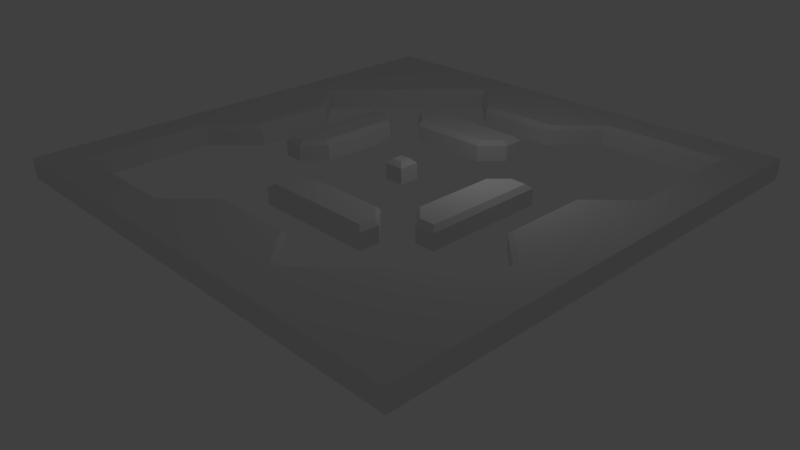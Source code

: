 # Source: obstacles_01_final_before_seam.blend  (saved by Blender 2.70.2; exported with 4.5.12 LTS)
import bpy
from mathutils import Matrix  # noqa: F401  (used for matrix-valued properties, if any)

bpy.ops.wm.read_factory_settings(use_empty=True)
scene = bpy.context.scene
scene.name = 'Scene'

# ---- collections
col_collection_1 = bpy.data.collections.new('Collection 1'); scene.collection.children.link(col_collection_1)

# ---- world
world_world = bpy.data.worlds.new('World'); scene.world = world_world
world_world.color = (0.05088, 0.05088, 0.05088)
world_world.use_sun_shadow = False
world_world.sun_shadow_jitter_overblur = 0.0
world_world.cycles.sampling_method = 'MANUAL'
world_world.cycles.sample_map_resolution = 256

# ---- cameras
cam_camera = bpy.data.cameras.new('Camera')
cam_camera.clip_end = 100.0
cam_camera.lens = 35.0
cam_camera.sensor_width = 32.0
cam_camera.sensor_height = 18.0
cam_camera.ortho_scale = 7.314
cam_camera.dof.focus_distance = 0.0
cam_camera.dof.aperture_fstop = 128.0

# ---- lights
light_lamp = bpy.data.lights.new('Lamp', 'POINT')
light_lamp.transmission_factor = 0.0
light_lamp.cutoff_distance = 30.0
light_lamp.energy = 100.0
light_lamp.shadow_buffer_clip_start = 1.001
light_lamp.shadow_soft_size = 1.0
light_lamp.shadow_maximum_resolution = 0.006
light_lamp.use_absolute_resolution = True
light_lamp.cycles.use_multiple_importance_sampling = False

# ---- meshes
me_grid = bpy.data.meshes.new('Grid')
me_grid.from_pydata([(-12.0, -12.0, 0.0), (-10.0, -12.0, 0.0), (-8.0, -12.0, 0.0), (-6.0, -12.0, 0.0), (-4.0, -12.0, 0.0), (-2.0, -12.0, 0.0), (3.576e-07, -12.0, 0.0), (2.0, -12.0, 0.0), (4.0, -12.0, 0.0), (6.0, -12.0, 0.0), (8.0, -12.0, 0.0), (10.0, -12.0, 0.0), (12.0, -12.0, 0.0), (-12.0, -10.0, 0.0), (-10.0, -10.0, 0.0), (-8.0, -10.0, 0.0), (-6.0, -10.0, 0.0), (12.0, -10.0, 0.0), (-12.0, -8.0, 0.0), (-10.0, -8.0, 0.0), (12.0, -8.0, 0.0), (-12.0, -6.0, 0.0), (-10.0, -6.0, 0.0), (12.0, -6.0, 0.0), (-12.0, -4.0, 0.0), (12.0, -4.0, 0.0), (-12.0, -2.0, 0.0), (12.0, -2.0, 0.0), (-12.0, 3.576e-07, 0.0), (12.0, 3.576e-07, 0.0), (-12.0, 2.0, 0.0), (12.0, 2.0, 0.0), (-12.0, 4.0, 0.0), (12.0, 4.0, 0.0), (-12.0, 6.0, 0.0), (10.0, 6.0, 0.0), (12.0, 6.0, 0.0), (-12.0, 8.0, 0.0), (10.0, 8.0, 0.0), (12.0, 8.0, 0.0), (-12.0, 10.0, 0.0), (6.0, 10.0, 0.0), (8.0, 10.0, 0.0), (10.0, 10.0, 0.0), (12.0, 10.0, 0.0), (-12.0, 12.0, 0.0), (-10.0, 12.0, 0.0), (-8.0, 12.0, 0.0), (-6.0, 12.0, 0.0), (-4.0, 12.0, 0.0), (-2.0, 12.0, 0.0), (3.576e-07, 12.0, 0.0), (2.0, 12.0, 0.0), (4.0, 12.0, 0.0), (6.0, 12.0, 0.0), (8.0, 12.0, 0.0), (10.0, 12.0, 0.0), (12.0, 12.0, 0.0), (4.0, -10.0, 0.0), (-4.0, -10.0, 0.0), (-2.0, -8.0, 0.0), (0.0, -8.0, 0.0), (2.0, -8.0, 0.0), (6.0, -8.0, 0.0), (8.0, -6.0, 0.0), (4.0, -6.0, 0.0), (2.0, -6.0, 0.0), (0.0, -6.0, 0.0), (-2.0, -6.0, 0.0), (-10.0, -4.0, 0.0), (0.0, -4.0, 0.0), (2.0, -4.0, 0.0), (6.0, -4.0, 0.0), (10.0, -4.0, 0.0), (8.0, -2.0, 0.0), (6.0, -2.0, 0.0), (4.0, -2.0, 0.0), (-6.0, -2.0, 0.0), (-8.0, -2.0, 0.0), (-8.0, 0.0, 0.0), (-6.0, 0.0, 0.0), (-4.0, 0.0, 0.0), (4.0, 0.0, 0.0), (6.0, 0.0, 0.0), (8.0, 0.0, 0.0), (8.0, 2.0, 0.0), (6.0, 2.0, 0.0), (-4.0, 2.0, 0.0), (-6.0, 2.0, 0.0), (-8.0, 2.0, 0.0), (-10.0, 4.0, 0.0), (-6.0, 4.0, 0.0), (-2.0, 4.0, 0.0), (0.0, 4.0, 0.0), (10.0, 4.0, 0.0), (2.0, 6.0, 0.0), (0.0, 6.0, 0.0), (-2.0, 6.0, 0.0), (-4.0, 6.0, 0.0), (-8.0, 6.0, 0.0), (-6.0, 8.0, 0.0), (-2.0, 8.0, 0.0), (0.0, 8.0, 0.0), (2.0, 8.0, 0.0), (4.0, 10.0, 0.0), (-4.0, 10.0, 0.0), (-3.0, 4.0, 0.0), (-3.0, 6.0, 0.0), (-4.0, 5.0, 0.0), (3.0, -6.0, 0.0), (-1.0, -6.0, 0.0), (-2.0, -5.0, 0.0), (-1.0, -4.0, 0.0), (4.0, -5.0, 0.0), (3.0, -4.0, 0.0), (5.0, -4.0, 0.0), (6.0, -3.0, 0.0), (4.0, -3.0, 0.0), (-5.0, -2.0, 0.0), (-6.0, -1.0, 0.0), (-4.0, -1.0, 0.0), (6.0, 1.0, 0.0), (5.0, 2.0, 0.0), (4.0, 1.0, 0.0), (-6.0, 3.0, 0.0), (-4.0, 3.0, 0.0), (-5.0, 4.0, 0.0), (1.0, 4.0, 0.0), (2.0, 5.0, 0.0), (1.0, 6.0, 0.0), (0.5, 0.0, 0.0), (-0.5, 0.0, 0.0), (0.0, 0.5, 0.0), (0.5, 0.5, 0.0), (-0.5, 0.5, 0.0), (0.0, -0.5, 0.0), (0.5, -0.5, 0.0), (-0.5, -0.5, 0.0), (-12.0, -12.0, 1.0), (-10.0, -12.0, 1.0), (-8.0, -12.0, 1.0), (-6.0, -12.0, 1.0), (-4.0, -12.0, 1.0), (-2.0, -12.0, 1.0), (3.576e-07, -12.0, 1.0), (2.0, -12.0, 1.0), (4.0, -12.0, 1.0), (6.0, -12.0, 1.0), (8.0, -12.0, 1.0), (10.0, -12.0, 1.0), (12.0, -12.0, 1.0), (-12.0, -10.0, 1.0), (12.0, -10.0, 1.0), (-12.0, -8.0, 1.0), (12.0, -8.0, 1.0), (-12.0, -6.0, 1.0), (12.0, -6.0, 1.0), (-12.0, -4.0, 1.0), (12.0, -4.0, 1.0), (-12.0, -2.0, 1.0), (12.0, -2.0, 1.0), (-12.0, 3.576e-07, 1.0), (12.0, 3.576e-07, 1.0), (-12.0, 2.0, 1.0), (12.0, 2.0, 1.0), (-12.0, 4.0, 1.0), (12.0, 4.0, 1.0), (-12.0, 6.0, 1.0), (12.0, 6.0, 1.0), (-12.0, 8.0, 1.0), (12.0, 8.0, 1.0), (-12.0, 10.0, 1.0), (12.0, 10.0, 1.0), (-12.0, 12.0, 1.0), (-10.0, 12.0, 1.0), (-8.0, 12.0, 1.0), (-6.0, 12.0, 1.0), (-4.0, 12.0, 1.0), (-2.0, 12.0, 1.0), (3.576e-07, 12.0, 1.0), (2.0, 12.0, 1.0), (4.0, 12.0, 1.0), (6.0, 12.0, 1.0), (8.0, 12.0, 1.0), (10.0, 12.0, 1.0), (12.0, 12.0, 1.0), (10.0, -10.0, 1.0), (8.0, -10.0, 1.0), (6.0, -10.0, 1.0), (2.0, -10.0, 1.0), (0.0, -10.0, 1.0), (-2.0, -10.0, 1.0), (8.0, -8.0, 1.0), (10.0, -8.0, 1.0), (10.0, -6.0, 1.0), (10.0, -2.0, 1.0), (-10.0, -2.0, 1.0), (-10.0, 0.0, 1.0), (0.0, 0.0, 1.0), (10.0, 0.0, 1.0), (10.0, 2.0, 1.0), (-10.0, 2.0, 1.0), (-10.0, 6.0, 1.0), (-10.0, 8.0, 1.0), (-8.0, 8.0, 1.0), (2.0, 10.0, 1.0), (0.0, 10.0, 1.0), (-2.0, 10.0, 1.0), (-6.0, 10.0, 1.0), (-8.0, 10.0, 1.0), (-10.0, 10.0, 1.0), (-2.0, 5.0, 1.0), (-3.0, 5.0, 1.0), (0.0, -5.0, 1.0), (2.0, -5.0, 1.0), (5.0, -2.0, 1.0), (-5.0, 0.0, 1.0), (5.0, 0.0, 1.0), (-5.0, 2.0, 1.0), (0.0, 5.0, 1.0), (-1.0, -5.0, 1.0), (3.0, -5.0, 1.0), (5.0, -3.0, 1.0), (-5.0, -1.0, 1.0), (5.0, 1.0, 1.0), (-5.0, 3.0, 1.0), (1.0, 5.0, 1.0), (-7.0, 7.0, 0.0), (7.0, -7.0, 0.0), (-10.0, -10.22, 1.0), (-10.0, -10.0, 0.7816), (-10.22, -10.0, 1.0), (-10.15, -10.15, 1.0), (-8.0, -10.0, 0.7816), (-8.0, -10.22, 1.0), (-6.0, -10.0, 0.7816), (-6.0, -10.22, 1.0), (-10.22, -8.0, 1.0), (-10.0, -8.0, 0.7816), (-10.22, -6.0, 1.0), (-10.0, -6.0, 0.7816), (10.22, 6.0, 1.0), (10.0, 6.0, 0.7816), (10.0, 8.0, 0.7816), (10.22, 8.0, 1.0), (6.0, 10.0, 0.7816), (6.0, 10.22, 1.0), (8.0, 10.22, 1.0), (8.0, 10.0, 0.7816), (10.0, 10.0, 0.7816), (10.22, 10.0, 1.0), (10.15, 10.15, 1.0), (10.0, 10.22, 1.0), (4.309, -10.0, 1.0), (4.0, -10.0, 0.7816), (3.751, -10.0, 1.0), (4.0, -10.22, 1.0), (-3.751, -10.0, 1.0), (-4.0, -10.0, 0.7816), (-4.0, -10.22, 1.0), (-2.0, -8.249, 1.0), (-2.0, -8.0, 0.7816), (0.0, -8.0, 0.7816), (0.0, -8.249, 1.0), (2.0, -8.249, 1.0), (2.0, -8.0, 0.7816), (6.0, -8.0, 0.7816), (6.0, -8.309, 1.0), (6.309, -8.0, 1.0), (8.0, -6.0, 0.7816), (8.0, -6.309, 1.0), (8.309, -6.0, 1.0), (3.751, -5.782, 1.0), (4.0, -6.0, 0.7816), (2.0, -6.0, 0.7816), (2.0, -5.782, 1.0), (0.0, -5.782, 1.0), (0.0, -6.0, 0.7816), (-2.0, -6.0, 0.7816), (-1.751, -5.782, 1.0), (-10.0, -4.0, 0.7816), (-10.0, -3.751, 1.0), (-10.22, -4.0, 1.0), (0.0, -4.0, 0.7816), (0.0, -4.249, 1.0), (2.0, -4.249, 1.0), (2.0, -4.0, 0.7816), (6.0, -4.0, 0.7816), (5.782, -3.751, 1.0), (10.0, -3.751, 1.0), (10.0, -4.0, 0.7816), (10.0, -4.309, 1.0), (10.22, -4.0, 1.0), (8.0, -2.0, 0.7816), (8.249, -2.0, 1.0), (5.782, -2.0, 1.0), (6.0, -2.0, 0.7816), (4.0, -2.0, 0.7816), (4.249, -2.0, 1.0), (-6.0, -2.0, 0.7816), (-5.782, -1.751, 1.0), (-8.0, -2.0, 0.7816), (-8.249, -2.0, 1.0), (-8.249, 0.0, 1.0), (-8.0, 0.0, 0.7816), (-6.0, 0.0, 0.7816), (-5.782, 0.0, 1.0), (-4.249, 0.0, 1.0), (-4.0, 0.0, 0.7816), (4.249, 0.0, 1.0), (4.0, 0.0, 0.7816), (6.0, 0.0, 0.7816), (5.782, 0.0, 1.0), (8.249, 0.0, 1.0), (8.0, 0.0, 0.7816), (8.0, 2.0, 0.7816), (8.249, 2.0, 1.0), (5.782, 1.751, 1.0), (6.0, 2.0, 0.7816), (-4.0, 2.0, 0.7816), (-4.249, 2.0, 1.0), (-5.782, 2.0, 1.0), (-6.0, 2.0, 0.7816), (-8.0, 2.0, 0.7816), (-8.249, 2.0, 1.0), (-10.0, 3.751, 1.0), (-10.0, 4.0, 0.7816), (-10.0, 4.309, 1.0), (-10.22, 4.0, 1.0), (-5.782, 3.751, 1.0), (-6.0, 4.0, 0.7816), (-2.0, 4.249, 1.0), (-2.0, 4.0, 0.7816), (0.0, 4.0, 0.7816), (0.0, 4.249, 1.0), (10.0, 4.0, 0.7816), (10.0, 3.751, 1.0), (10.22, 4.0, 1.0), (2.0, 6.0, 0.7816), (1.751, 5.782, 1.0), (0.0, 5.782, 1.0), (0.0, 6.0, 0.7816), (-2.0, 5.782, 1.0), (-2.0, 6.0, 0.7816), (-3.751, 5.782, 1.0), (-4.0, 6.0, 0.7816), (-8.309, 6.0, 1.0), (-8.0, 6.0, 0.7816), (-8.0, 6.309, 1.0), (-6.309, 8.0, 1.0), (-6.0, 8.0, 0.7816), (-6.0, 8.309, 1.0), (-2.0, 8.0, 0.7816), (-2.0, 8.249, 1.0), (0.0, 8.249, 1.0), (0.0, 8.0, 0.7816), (2.0, 8.249, 1.0), (2.0, 8.0, 0.7816), (3.751, 10.0, 1.0), (4.0, 10.0, 0.7816), (4.0, 10.22, 1.0), (-4.0, 10.0, 0.7816), (-3.751, 10.0, 1.0), (-4.0, 10.22, 1.0), (-4.309, 10.0, 1.0), (-3.0, 4.0, 0.7816), (-3.0, 4.249, 1.0), (-3.0, 5.782, 1.0), (-3.0, 6.0, 0.7816), (-3.751, 5.0, 1.0), (-4.0, 5.0, 0.7816), (3.0, -6.0, 0.7816), (3.0, -5.782, 1.0), (-1.0, -5.782, 1.0), (-1.0, -6.0, 0.7816), (-2.0, -5.0, 0.7816), (-1.751, -5.0, 1.0), (-1.0, -4.249, 1.0), (-1.0, -4.0, 0.7816), (3.751, -5.0, 1.0), (4.0, -5.0, 0.7816), (3.0, -4.0, 0.7816), (3.0, -4.249, 1.0), (5.0, -4.0, 0.7816), (5.0, -3.751, 1.0), (6.0, -3.0, 0.7816), (5.782, -3.0, 1.0), (4.249, -3.0, 1.0), (4.0, -3.0, 0.7816), (-5.0, -1.751, 1.0), (-5.0, -2.0, 0.7816), (-6.0, -1.0, 0.7816), (-5.782, -1.0, 1.0), (-4.0, -1.0, 0.7816), (-4.249, -1.0, 1.0), (5.782, 1.0, 1.0), (6.0, 1.0, 0.7816), (5.0, 1.751, 1.0), (5.0, 2.0, 0.7816), (4.0, 1.0, 0.7816), (4.249, 1.0, 1.0), (-6.0, 3.0, 0.7816), (-5.782, 3.0, 1.0), (-4.249, 3.0, 1.0), (-4.0, 3.0, 0.7816), (-5.0, 4.0, 0.7816), (-5.0, 3.751, 1.0), (1.0, 4.249, 1.0), (1.0, 4.0, 0.7816), (2.0, 5.0, 0.7816), (1.751, 5.0, 1.0), (1.0, 6.0, 0.7816), (1.0, 5.782, 1.0), (0.2816, 0.0, 1.0), (0.5, 0.0, 0.7816), (-0.5, 0.0, 0.7816), (-0.2816, 0.0, 1.0), (0.0, 0.5, 0.7816), (0.0, 0.2816, 1.0), (0.5, 0.5, 0.7816), (0.2816, 0.2816, 1.0), (-0.5, 0.5, 0.7816), (-0.2816, 0.2816, 1.0), (0.0, -0.2816, 1.0), (0.0, -0.5, 0.7816), (0.5, -0.5, 0.7816), (0.2816, -0.2816, 1.0), (-0.2816, -0.2816, 1.0), (-0.5, -0.5, 0.7816), (-7.0, 7.0, 0.7816), (-7.154, 7.154, 1.0), (7.154, -7.154, 1.0), (7.0, -7.0, 0.7816)], [], [(49, 48, 176, 177), (189, 255, 264), (384, 222, 387), (131, 137, 428, 415), (196, 302, 303, 197), (384, 288, 386, 222), (222, 386, 295, 215), (324, 201, 197, 303), (139, 140, 234, 229), (313, 199, 200, 316), (12, 17, 152, 150), (21, 18, 153, 155), (129, 96, 341, 411), (29, 31, 164, 162), (28, 26, 159, 161), (101, 102, 355, 352), (208, 351, 364), (392, 223, 216, 306), (39, 44, 172, 170), (56, 55, 183, 184), (47, 46, 174, 175), (223, 389, 394), (225, 403, 406), (271, 194, 291), (372, 272, 379, 221), (400, 224, 397), (106, 92, 332, 365), (0, 1, 139, 138), (3, 4, 142, 141), (133, 132, 417, 419), (116, 75, 296, 385), (8, 9, 147, 146), (2, 3, 141, 140), (11, 12, 150, 149), (5, 6, 144, 143), (10, 11, 149, 148), (309, 217, 224, 400), (89, 90, 326, 323), (26, 24, 157, 159), (212, 211, 342, 367), (353, 354, 206, 207), (33, 36, 168, 166), (32, 30, 163, 165), (201, 324, 325), (276, 275, 214, 285, 284, 213), (115, 72, 287, 383), (334, 407, 226, 219), (54, 53, 181, 182), (45, 40, 171, 173), (57, 56, 184, 185), (221, 379, 382), (188, 187, 192, 268, 267), (423, 426, 413, 198), (151, 231, 237, 153), (157, 282, 281, 196, 159), (223, 394, 307, 216), (137, 135, 424, 428), (316, 200, 336), (366, 331, 211, 212), (17, 20, 154, 152), (218, 320, 403, 225), (30, 28, 161, 163), (219, 226, 412, 340), (354, 356, 205, 206), (40, 37, 169, 171), (37, 34, 167, 169), (165, 328, 327, 202, 167), (387, 222, 215, 298), (52, 51, 179, 180), (246, 247, 183, 182), (44, 57, 185, 172), (128, 95, 338, 409), (55, 54, 182, 183), (226, 407, 410), (253, 188, 267), (15, 14, 230, 233), (151, 138, 232, 231), (16, 15, 233, 235), (138, 139, 229, 232), (19, 22, 240, 238), (38, 35, 242, 243), (43, 38, 243, 249), (360, 246, 182, 181), (42, 43, 249, 248), (184, 252, 251, 185), (60, 59, 258, 261), (61, 60, 261, 262), (146, 147, 188, 253, 256), (145, 146, 256, 255, 189), (268, 192, 431), (186, 193, 192), (192, 270, 431), (73, 64, 269, 290), (71, 70, 283, 286), (113, 114, 381, 380), (192, 193, 194, 271, 270), (74, 73, 290, 293), (312, 217, 309, 298, 215, 295), (78, 79, 304, 301), (120, 81, 308, 393), (134, 131, 415, 421), (85, 84, 314, 315), (86, 122, 398, 318), (90, 99, 347, 326), (94, 85, 315, 335), (96, 97, 343, 341), (93, 127, 408, 333), (107, 98, 345, 368), (204, 348, 430), (104, 359, 357, 103), (353, 207, 362), (227, 100, 350, 429), (203, 204, 210), (69, 78, 301, 280), (349, 204, 430), (163, 201, 325, 328, 165), (105, 101, 352, 361), (100, 105, 361, 350), (205, 358, 360, 181, 180), (98, 108, 370, 345), (108, 106, 365, 370), (331, 334, 219, 340, 342, 211), (112, 111, 375, 378), (111, 68, 278, 375), (110, 67, 277, 374), (114, 71, 286, 381), (67, 66, 274, 277), (65, 113, 380, 273), (82, 76, 297, 310), (194, 156, 158, 292, 291), (320, 218, 321, 306, 216, 307), (119, 77, 299, 391), (122, 123, 399, 398), (217, 312, 395, 224), (83, 121, 396, 311), (118, 120, 393, 390), (91, 124, 401, 330), (124, 88, 322, 401), (321, 218, 225, 402), (97, 107, 368, 343), (200, 164, 166, 337, 336), (127, 128, 409, 408), (130, 133, 419, 414), (117, 115, 383, 388), (275, 372, 221, 214), (75, 83, 311, 296), (136, 130, 414, 425), (62, 61, 262, 265), (427, 423, 198, 416), (88, 80, 305, 322), (84, 74, 293, 314), (416, 198, 418, 422), (79, 89, 323, 304), (81, 87, 319, 308), (46, 45, 173, 174), (224, 395, 317, 397), (376, 220, 377), (369, 212, 367, 344), (220, 213, 284, 377), (31, 33, 166, 164), (25, 27, 160, 158), (22, 69, 280, 240), (24, 21, 155, 157), (76, 117, 388, 297), (13, 0, 138, 151), (214, 221, 382, 285), (141, 142, 259, 236), (135, 136, 425, 424), (132, 134, 421, 417), (289, 292, 158, 160, 195), (64, 228, 432, 269), (125, 126, 405, 404), (51, 50, 178, 179), (87, 125, 404, 319), (48, 47, 175, 176), (251, 250, 172, 185), (92, 93, 333, 332), (99, 227, 429, 347), (36, 39, 170, 168), (102, 103, 357, 355), (27, 29, 162, 160), (402, 225, 406, 329), (20, 23, 156, 154), (252, 249, 251), (9, 10, 148, 147), (6, 7, 145, 144), (18, 13, 151, 153), (1, 2, 140, 139), (7, 8, 146, 145), (4, 5, 143, 142), (80, 119, 391, 305), (279, 373, 220, 376), (121, 86, 318, 396), (373, 276, 213, 220), (142, 143, 191, 257, 259), (53, 52, 180, 181), (50, 49, 177, 178), (72, 116, 385, 287), (104, 41, 245, 359), (68, 110, 374, 278), (35, 94, 335, 242), (34, 32, 165, 167), (23, 25, 158, 156), (226, 410, 339, 412), (77, 118, 390, 299), (300, 389, 223, 392), (66, 109, 371, 274), (123, 82, 310, 399), (198, 413, 420, 418), (70, 112, 378, 283), (189, 264, 263, 190), (155, 239, 282, 157), (153, 237, 239, 155), (59, 16, 235, 258), (191, 190, 263, 260), (143, 144, 190, 191), (144, 145, 189, 190), (63, 58, 254, 266), (257, 191, 260), (147, 148, 187, 188), (148, 149, 186, 187), (150, 152, 186), (186, 152, 154, 193), (193, 154, 156, 194), (241, 168, 170, 244), (289, 195, 294), (196, 281, 302), (199, 313, 294, 195), (159, 196, 197, 161), (195, 160, 162, 199), (161, 197, 201, 163), (199, 162, 164, 200), (126, 91, 330, 405), (95, 129, 411, 338), (202, 327, 346), (244, 170, 172, 250), (167, 202, 203, 169), (169, 203, 210, 171), (171, 210, 173), (210, 209, 175, 174), (209, 208, 176, 175), (366, 212, 369), (208, 364, 363, 177, 176), (207, 206, 179, 178), (206, 205, 180, 179), (363, 362, 207, 178, 177), (41, 42, 248, 245), (247, 252, 184, 183), (337, 166, 168, 241), (205, 356, 358), (58, 62, 265, 254), (140, 141, 236, 234), (202, 346, 348, 204, 203), (210, 174, 173), (204, 349, 351, 208, 209), (204, 209, 210), (109, 65, 273, 371), (149, 150, 186), (228, 63, 266, 432), (187, 186, 192), (230, 231, 232), (249, 250, 251), (253, 254, 255, 256), (257, 258, 259), (266, 267, 268), (269, 270, 271), (280, 281, 282), (289, 290, 291, 292), (325, 326, 327, 328), (335, 336, 337), (346, 347, 348), (349, 350, 351), (358, 359, 360), (361, 362, 363, 364), (233, 230, 229, 234), (235, 233, 234, 236), (230, 238, 237, 231), (238, 240, 239, 237), (241, 244, 243, 242), (247, 246, 245, 248), (244, 250, 249, 243), (252, 247, 248, 249), (260, 263, 262, 261), (371, 273, 272, 372), (373, 279, 278, 374), (375, 278, 279, 376), (377, 284, 283, 378), (379, 272, 273, 380), (383, 287, 288, 384), (385, 296, 295, 386), (389, 300, 299, 390), (303, 302, 301, 304), (391, 299, 300, 392), (315, 314, 313, 316), (395, 312, 311, 396), (399, 310, 309, 400), (401, 322, 321, 402), (403, 320, 319, 404), (405, 330, 329, 406), (365, 332, 331, 366), (409, 338, 339, 410), (411, 341, 340, 412), (341, 343, 342, 340), (367, 342, 343, 368), (352, 355, 354, 353), (356, 354, 355, 357), (280, 301, 302, 281), (325, 324, 323, 326), (429, 350, 349, 430), (326, 347, 346, 327), (361, 352, 353, 362), (350, 361, 364, 351), (357, 359, 358, 356), (368, 345, 344, 367), (369, 344, 345, 370), (366, 369, 370, 365), (372, 275, 274, 371), (374, 277, 276, 373), (381, 286, 285, 382), (386, 288, 287, 385), (387, 298, 297, 388), (392, 306, 305, 391), (393, 308, 307, 394), (396, 318, 317, 395), (397, 317, 318, 398), (402, 329, 330, 401), (407, 334, 333, 408), (412, 339, 338, 411), (404, 405, 406, 403), (408, 409, 410, 407), (400, 397, 398, 399), (388, 383, 384, 387), (382, 379, 380, 381), (376, 377, 378, 375), (257, 260, 261, 258), (253, 267, 266, 254), (289, 294, 293, 290), (431, 270, 269, 432), (264, 255, 254, 265), (271, 291, 290, 269), (316, 336, 335, 315), (263, 264, 265, 262), (277, 274, 275, 276), (284, 285, 286, 283), (390, 393, 394, 389), (425, 414, 413, 426), (334, 331, 332, 333), (427, 416, 415, 428), (320, 307, 308, 319), (322, 305, 306, 321), (304, 323, 324, 303), (420, 413, 414, 419), (421, 415, 416, 422), (417, 421, 422, 418), (419, 417, 418, 420), (310, 297, 298, 309), (312, 295, 296, 311), (314, 293, 294, 313), (423, 427, 428, 424), (426, 423, 424, 425), (258, 235, 236, 259), (240, 280, 282, 239), (337, 241, 242, 335), (246, 360, 359, 245), (430, 348, 347, 429), (432, 266, 268, 431), (14, 19, 238, 230), (229, 230, 232)])
_k = set([(0, 138), (12, 150), (14, 15), (14, 19), (15, 16), (16, 59), (19, 22), (22, 69), (35, 38), (35, 94), (38, 43), (41, 42), (41, 104), (42, 43), (45, 173), (57, 185), (58, 62), (58, 63), (59, 60), (60, 61), (61, 62), (63, 228), (64, 73), (64, 228), (65, 109), (65, 113), (66, 67), (66, 109), (67, 110), (68, 110), (68, 111), (69, 78), (70, 71), (70, 112), (71, 114), (72, 115), (72, 116), (73, 74), (74, 84), (75, 83), (75, 116), (76, 82), (76, 117), (77, 118), (77, 119), (78, 79), (79, 89), (80, 88), (80, 119), (81, 87), (81, 120), (82, 123), (83, 121), (84, 85), (85, 94), (86, 121), (86, 122), (87, 125), (88, 124), (89, 90), (90, 99), (91, 124), (91, 126), (92, 93), (92, 106), (93, 127), (95, 128), (95, 129), (96, 97), (96, 129), (97, 107), (98, 107), (98, 108), (99, 227), (100, 105), (100, 227), (101, 102), (101, 105), (102, 103), (103, 104), (106, 108), (111, 112), (113, 114), (115, 117), (118, 120), (122, 123), (125, 126), (127, 128), (130, 133), (130, 136), (131, 134), (131, 137), (132, 133), (132, 134), (135, 136), (135, 137), (138, 139), (138, 151), (139, 140), (140, 141), (141, 142), (142, 143), (143, 144), (144, 145), (145, 146), (146, 147), (147, 148), (148, 149), (149, 150), (150, 152), (151, 153), (152, 154), (153, 155), (154, 156), (155, 157), (156, 158), (157, 159), (158, 160), (159, 161), (160, 162), (161, 163), (162, 164), (163, 165), (164, 166), (165, 167), (166, 168), (167, 169), (168, 170), (169, 171), (170, 172), (171, 173), (172, 185), (173, 174), (174, 175), (175, 176), (176, 177), (177, 178), (178, 179), (179, 180), (180, 181), (181, 182), (182, 183), (183, 184), (184, 185), (229, 234), (230, 233), (230, 238), (231, 237), (233, 235), (234, 236), (235, 258), (236, 259), (237, 239), (238, 240), (239, 282), (240, 280), (241, 244), (241, 337), (242, 243), (242, 335), (243, 249), (244, 250), (245, 248), (245, 359), (246, 247), (246, 360), (247, 252), (248, 249), (253, 267), (254, 265), (254, 266), (255, 264), (257, 260), (258, 261), (260, 263), (261, 262), (262, 265), (263, 264), (266, 432), (268, 431), (269, 290), (269, 432), (270, 431), (271, 291), (272, 372), (272, 379), (273, 371), (273, 380), (274, 277), (274, 371), (275, 276), (275, 372), (276, 373), (277, 374), (278, 374), (278, 375), (279, 373), (279, 376), (280, 301), (281, 302), (283, 286), (283, 378), (284, 285), (284, 377), (285, 382), (286, 381), (287, 383), (287, 385), (288, 384), (288, 386), (289, 294), (290, 293), (293, 314), (294, 313), (295, 312), (295, 386), (296, 311), (296, 385), (297, 310), (297, 388), (298, 309), (298, 387), (299, 390), (299, 391), (300, 389), (300, 392), (301, 304), (302, 303), (303, 324), (304, 323), (305, 322), (305, 391), (306, 321), (306, 392), (307, 320), (307, 394), (308, 319), (308, 393), (309, 400), (310, 399), (311, 396), (312, 395), (313, 316), (314, 315), (315, 335), (316, 336), (317, 395), (317, 397), (318, 396), (318, 398), (319, 404), (320, 403), (321, 402), (322, 401), (323, 326), (324, 325), (326, 347), (327, 346), (329, 402), (329, 406), (330, 401), (330, 405), (331, 334), (331, 366), (332, 333), (332, 365), (333, 408), (334, 407), (338, 409), (338, 411), (339, 410), (339, 412), (340, 342), (340, 412), (341, 343), (341, 411), (342, 367), (343, 368), (344, 367), (344, 369), (345, 368), (345, 370), (347, 429), (348, 430), (349, 430), (350, 361), (350, 429), (351, 364), (352, 355), (352, 361), (353, 354), (353, 362), (354, 356), (355, 357), (356, 358), (357, 359), (365, 370), (366, 369), (375, 378), (376, 377), (379, 382), (380, 381), (383, 388), (384, 387), (389, 394), (390, 393), (397, 400), (398, 399), (403, 406), (404, 405), (407, 410), (408, 409), (413, 420), (413, 426), (414, 419), (414, 425), (415, 421), (415, 428), (416, 422), (416, 427), (417, 419), (417, 421), (418, 420), (418, 422), (423, 426), (423, 427), (424, 425), (424, 428)])
me_grid.attributes.new('sharp_edge', 'BOOLEAN', 'EDGE').data.foreach_set('value', [ (min(e.vertices), max(e.vertices)) in _k for e in me_grid.edges])
_uv = me_grid.uv_layers.new(name='UVMap')
_uv.uv.foreach_set('vector', [0.509, 0.5576, 0.5524, 0.601, 0.5307, 0.6227, 0.4873, 0.5793, 0.09237, 0.3071, 0.09237, 0.2534, 0.1461, 0.3071, 0.06033, 0.8644, 0.08339, 0.8644, 0.08339, 0.8875, 0.2827, 0.5468, 0.2936, 0.5576, 0.2766, 0.5746, 0.2657, 0.5637, 0.1141, 0.5966, 0.1678, 0.5966, 0.1678, 0.658, 0.1141, 0.658, 0.06033, 0.8644, 0.06033, 0.8404, 0.08339, 0.8404, 0.08339, 0.8644, 0.08339, 0.8644, 0.08339, 0.8404, 0.1141, 0.8404, 0.1141, 0.8644, 0.1678, 0.7193, 0.1141, 0.7193, 0.1141, 0.658, 0.1678, 0.658, 0.7445, 0.6609, 0.8059, 0.6609, 0.8059, 0.7155, 0.7445, 0.7155, 0.4515, 0.4125, 0.5052, 0.4125, 0.5052, 0.4739, 0.4515, 0.4739, 0.4125, 0.0003274, 0.4125, 0.06169, 0.3819, 0.06169, 0.3819, 0.0003276, 0.8362, 0.2674, 0.7748, 0.2674, 0.7748, 0.2367, 0.8362, 0.2368, 0.8434, 0.9997, 0.8127, 0.9997, 0.8127, 0.9757, 0.8434, 0.9757, 0.5973, 0.4125, 0.5973, 0.4739, 0.5666, 0.4739, 0.5666, 0.4125, 0.02202, 0.658, 0.02203, 0.5966, 0.05271, 0.5966, 0.05271, 0.658, 0.5979, 0.4739, 0.5979, 0.4125, 0.6219, 0.4125, 0.6219, 0.4739, 0.4873, 0.6661, 0.4506, 0.7027, 0.4506, 0.6294, 0.7135, 0.1066, 0.7135, 0.08266, 0.7441, 0.08266, 0.7441, 0.1066, 0.5834, 0.1483, 0.6174, 0.1994, 0.5919, 0.2164, 0.5578, 0.1654, 0.5973, 0.8764, 0.5359, 0.8763, 0.5359, 0.8457, 0.5973, 0.8457, 0.5958, 0.6444, 0.6391, 0.6878, 0.6174, 0.7095, 0.5741, 0.6661, 0.7135, 0.08266, 0.6904, 0.08266, 0.7135, 0.05961, 0.8362, 0.08266, 0.8362, 0.05961, 0.8592, 0.08266, 0.2686, 0.1844, 0.3205, 0.1844, 0.3205, 0.2363, 0.8434, 0.791, 0.8664, 0.791, 0.8664, 0.8149, 0.8434, 0.8149, 0.2061, 0.8875, 0.2061, 0.8644, 0.2292, 0.8644, 0.7207, 0.877, 0.7513, 0.877, 0.7513, 0.9009, 0.7207, 0.9009, 0.6832, 0.6302, 0.7445, 0.6302, 0.7445, 0.6609, 0.6832, 0.6609, 0.8673, 0.6302, 0.9286, 0.6302, 0.9286, 0.6609, 0.8673, 0.6609, 0.2068, 0.5576, 0.2176, 0.5468, 0.2346, 0.5637, 0.2237, 0.5746, 0.08339, 0.803, 0.1141, 0.803, 0.1141, 0.827, 0.08339, 0.827, 0.0003274, 0.2458, 0.000328, 0.1844, 0.03101, 0.1844, 0.03101, 0.2458, 0.8059, 0.6302, 0.8673, 0.6302, 0.8673, 0.6609, 0.8059, 0.6609, 0.0003278, 0.06169, 0.0003274, 0.0003276, 0.03101, 0.0003274, 0.03101, 0.06169, 0.0003316, 0.4299, 0.0003302, 0.3685, 0.03101, 0.3685, 0.03101, 0.4299, 0.0003281, 0.123, 0.0003278, 0.06169, 0.03101, 0.06169, 0.03101, 0.123, 0.1754, 0.8875, 0.1754, 0.8644, 0.2061, 0.8644, 0.2061, 0.8875, 0.1971, 0.741, 0.1358, 0.8024, 0.1188, 0.7854, 0.1802, 0.7241, 0.02203, 0.5966, 0.02203, 0.5353, 0.05271, 0.5353, 0.05271, 0.5966, 0.7207, 0.9383, 0.7513, 0.9383, 0.7513, 0.9623, 0.7207, 0.9623, 0.6362, 0.4739, 0.6362, 0.4125, 0.69, 0.4125, 0.69, 0.4739, 0.5153, 0.04623, 0.5493, 0.09728, 0.5238, 0.1143, 0.4898, 0.06324, 0.02203, 0.7807, 0.02202, 0.7193, 0.05271, 0.7193, 0.05271, 0.7807, 0.1141, 0.7193, 0.1678, 0.7193, 0.1141, 0.7731, 0.7513, 0.791, 0.8127, 0.791, 0.8127, 0.8149, 0.8127, 0.838, 0.7513, 0.838, 0.7513, 0.8149, 0.02202, 0.8644, 0.02202, 0.8337, 0.04601, 0.8337, 0.046, 0.8644, 0.8127, 0.9153, 0.8434, 0.9153, 0.8434, 0.9383, 0.8127, 0.9383, 0.4745, 0.8763, 0.4132, 0.8763, 0.4132, 0.8456, 0.4746, 0.8456, 0.2068, 0.5353, 0.2068, 0.4739, 0.2374, 0.4739, 0.2374, 0.5353, 0.6586, 0.8764, 0.5973, 0.8764, 0.5973, 0.8457, 0.6586, 0.8457, 0.8434, 0.8149, 0.8664, 0.8149, 0.8434, 0.838, 0.09237, 0.1844, 0.09237, 0.123, 0.1537, 0.123, 0.1537, 0.1749, 0.1443, 0.1844, 0.2563, 0.5854, 0.2502, 0.5915, 0.244, 0.5854, 0.2502, 0.5793, 0.7135, 0.2367, 0.7135, 0.1821, 0.7749, 0.1821, 0.7748, 0.2367, 0.05271, 0.5353, 0.1074, 0.5353, 0.1141, 0.5429, 0.1141, 0.5966, 0.05271, 0.5966, 0.7135, 0.08266, 0.7135, 0.05961, 0.7441, 0.05961, 0.7441, 0.08266, 0.2935, 0.601, 0.2827, 0.6119, 0.2657, 0.5949, 0.2766, 0.5841, 0.4515, 0.4739, 0.5052, 0.4739, 0.5052, 0.5276, 0.7207, 0.9153, 0.7513, 0.9153, 0.7513, 0.9383, 0.7207, 0.9383, 0.4125, 0.06169, 0.4125, 0.123, 0.3819, 0.123, 0.3819, 0.06169, 0.8055, 0.08266, 0.8055, 0.05961, 0.8362, 0.05961, 0.8362, 0.08266, 0.02202, 0.7193, 0.02202, 0.658, 0.05271, 0.658, 0.05271, 0.7193, 0.8127, 0.9383, 0.8434, 0.9383, 0.8434, 0.9623, 0.8127, 0.9623, 0.6362, 0.4125, 0.6362, 0.3512, 0.69, 0.3512, 0.69, 0.4125, 0.2068, 0.4739, 0.2068, 0.4125, 0.2374, 0.4125, 0.2374, 0.4739, 0.2068, 0.4125, 0.2068, 0.3512, 0.2374, 0.3512, 0.2374, 0.4125, 0.2374, 0.2898, 0.2921, 0.2898, 0.2988, 0.2993, 0.2988, 0.3512, 0.2374, 0.3512, 0.08339, 0.8875, 0.08339, 0.8644, 0.1141, 0.8644, 0.1141, 0.8875, 0.782, 0.3512, 0.782, 0.4125, 0.7513, 0.4125, 0.7513, 0.3512, 0.4746, 0.791, 0.5359, 0.791, 0.5359, 0.8457, 0.4746, 0.8456, 0.6174, 0.1994, 0.6514, 0.2504, 0.6259, 0.2675, 0.5919, 0.2164, 0.4132, 0.0003274, 0.4439, 0.0003274, 0.4439, 0.02431, 0.4132, 0.02431, 0.5359, 0.8763, 0.4745, 0.8763, 0.4746, 0.8456, 0.5359, 0.8457, 0.8434, 0.9383, 0.8434, 0.9153, 0.8664, 0.9383, 0.09237, 0.2363, 0.09237, 0.1844, 0.1443, 0.1844, 0.8059, 0.7529, 0.7445, 0.7529, 0.7445, 0.7289, 0.8059, 0.7289, 0.7135, 0.2367, 0.6521, 0.2367, 0.7088, 0.1801, 0.7135, 0.1821, 0.8673, 0.7529, 0.8059, 0.7529, 0.8059, 0.7289, 0.8673, 0.7289, 0.6832, 0.6609, 0.7445, 0.6609, 0.7445, 0.7155, 0.7398, 0.7175, 0.7749, 0.1447, 0.8362, 0.1447, 0.8362, 0.1687, 0.7749, 0.1687, 0.4813, 0.2164, 0.4472, 0.1654, 0.4672, 0.1521, 0.5012, 0.2031, 0.5153, 0.2675, 0.4813, 0.2164, 0.5012, 0.2031, 0.5353, 0.2542, 0.4132, 0.791, 0.4746, 0.791, 0.4746, 0.8456, 0.4132, 0.8456, 0.536, 0.7536, 0.5973, 0.7536, 0.5973, 0.7776, 0.5359, 0.7776, 0.5973, 0.8457, 0.5973, 0.791, 0.602, 0.7891, 0.6586, 0.8457, 0.1754, 0.4515, 0.1141, 0.5129, 0.09711, 0.4959, 0.1585, 0.4346, 0.1844, 0.3685, 0.1844, 0.4298, 0.1604, 0.4298, 0.1604, 0.3685, 0.03101, 0.2458, 0.03101, 0.1844, 0.09237, 0.1844, 0.09237, 0.2363, 0.08567, 0.2458, 0.03101, 0.3071, 0.03101, 0.2458, 0.08567, 0.2458, 0.09237, 0.2534, 0.09237, 0.3071, 0.1537, 0.1749, 0.1537, 0.123, 0.1797, 0.149, 0.3205, 0.06169, 0.3205, 0.123, 0.2591, 0.123, 0.2591, 0.123, 0.2591, 0.1749, 0.2332, 0.149, 0.2988, 0.2675, 0.2374, 0.2061, 0.2544, 0.1891, 0.3158, 0.2505, 0.8127, 0.8763, 0.7513, 0.8763, 0.7513, 0.8523, 0.8127, 0.8523, 0.8958, 0.8366, 0.8651, 0.8673, 0.8481, 0.8504, 0.8788, 0.8197, 0.2591, 0.123, 0.3205, 0.123, 0.3205, 0.1844, 0.2686, 0.1844, 0.2591, 0.1749, 0.4222, 0.3295, 0.4835, 0.2681, 0.5005, 0.2851, 0.4391, 0.3464, 0.1754, 0.8404, 0.1754, 0.8644, 0.1754, 0.8875, 0.1141, 0.8875, 0.1141, 0.8644, 0.1141, 0.8404, 0.2061, 0.5966, 0.2061, 0.658, 0.1821, 0.658, 0.1821, 0.5966, 0.7135, 0.0213, 0.7441, 0.0213, 0.7441, 0.04528, 0.7135, 0.04528, 0.2719, 0.5359, 0.2827, 0.5468, 0.2657, 0.5637, 0.2549, 0.5529, 0.4132, 0.4739, 0.4132, 0.4125, 0.4372, 0.4125, 0.4372, 0.4739, 0.2675, 0.8337, 0.2675, 0.8644, 0.2435, 0.8644, 0.2435, 0.8337, 0.3205, 0.2681, 0.3819, 0.3295, 0.3649, 0.3464, 0.3035, 0.2851, 0.4835, 0.5569, 0.4222, 0.4956, 0.4391, 0.4786, 0.5005, 0.54, 0.8127, 0.9997, 0.7513, 0.9997, 0.7513, 0.9757, 0.8127, 0.9757, 0.8127, 0.877, 0.8434, 0.877, 0.8434, 0.9009, 0.8127, 0.9009, 0.7207, 0.9997, 0.69, 0.9997, 0.69, 0.9757, 0.7207, 0.9757, 0.3602, 0.4125, 0.3602, 0.3606, 0.3861, 0.3866, 0.6683, 0.2681, 0.6852, 0.2851, 0.6239, 0.3464, 0.6069, 0.3295, 0.6362, 0.4739, 0.69, 0.4739, 0.69, 0.5276, 0.4132, 0.7528, 0.4132, 0.7094, 0.4372, 0.7094, 0.4372, 0.7528, 0.2988, 0.4125, 0.3602, 0.4125, 0.2988, 0.4739, 0.1358, 0.5136, 0.1971, 0.5749, 0.1802, 0.5919, 0.1188, 0.5305, 0.4506, 0.7161, 0.4873, 0.7528, 0.4506, 0.7528, 0.05271, 0.7193, 0.1141, 0.7193, 0.1141, 0.7731, 0.1074, 0.7807, 0.05271, 0.7807, 0.6683, 0.5569, 0.6069, 0.4956, 0.6239, 0.4786, 0.6852, 0.54, 0.4132, 0.7094, 0.4133, 0.6226, 0.4372, 0.6227, 0.4372, 0.7094, 0.69, 0.3512, 0.69, 0.2974, 0.6967, 0.2898, 0.7513, 0.2898, 0.7513, 0.3512, 0.6593, 0.969, 0.6593, 0.9383, 0.6833, 0.9383, 0.6833, 0.969, 0.6683, 0.9166, 0.699, 0.8859, 0.7159, 0.9029, 0.6852, 0.9336, 0.7513, 0.9153, 0.8127, 0.9153, 0.8127, 0.9383, 0.8127, 0.9623, 0.7513, 0.9623, 0.7513, 0.9383, 0.699, 0.8673, 0.6683, 0.8366, 0.6852, 0.8197, 0.7159, 0.8504, 0.6593, 0.8149, 0.6593, 0.7843, 0.6833, 0.7843, 0.6833, 0.8149, 0.7207, 0.7536, 0.7513, 0.7536, 0.7513, 0.7776, 0.7207, 0.7776, 0.8434, 0.8763, 0.8127, 0.8763, 0.8127, 0.8523, 0.8434, 0.8523, 0.7513, 0.7536, 0.8127, 0.7536, 0.8127, 0.7776, 0.7513, 0.7776, 0.9047, 0.7843, 0.9047, 0.8149, 0.8808, 0.8149, 0.8808, 0.7843, 0.1754, 0.9258, 0.1141, 0.9258, 0.1141, 0.9018, 0.1754, 0.9018, 0.3205, 0.1844, 0.3819, 0.1844, 0.3819, 0.2458, 0.3272, 0.2458, 0.3205, 0.2363, 0.8055, 0.05961, 0.8055, 0.08266, 0.8055, 0.1066, 0.7441, 0.1066, 0.7441, 0.08266, 0.7441, 0.05961, 0.7135, 0.144, 0.6828, 0.144, 0.6828, 0.12, 0.7135, 0.12, 0.2585, 0.8861, 0.2278, 0.9168, 0.2108, 0.8998, 0.2415, 0.8691, 0.1754, 0.8644, 0.1754, 0.8404, 0.2061, 0.8404, 0.2061, 0.8644, 0.1754, 0.803, 0.2061, 0.803, 0.2061, 0.827, 0.1754, 0.827, 0.6611, 0.06097, 0.6918, 0.03029, 0.7087, 0.04724, 0.678, 0.07792, 0.8669, 0.144, 0.8362, 0.144, 0.8362, 0.12, 0.8669, 0.12, 0.8362, 0.144, 0.8055, 0.144, 0.8055, 0.12, 0.8362, 0.12, 0.8055, 0.1066, 0.8055, 0.08266, 0.8362, 0.08266, 0.8362, 0.1066, 0.7513, 0.9997, 0.7207, 0.9997, 0.7207, 0.9757, 0.7513, 0.9757, 0.5052, 0.4739, 0.5666, 0.4739, 0.5666, 0.5353, 0.5119, 0.5353, 0.5052, 0.5276, 0.8651, 0.8859, 0.8958, 0.9166, 0.8788, 0.9336, 0.8481, 0.9029, 0.2176, 0.6118, 0.2068, 0.601, 0.2237, 0.584, 0.2346, 0.5949, 0.06169, 0.9168, 0.03101, 0.8861, 0.04797, 0.8691, 0.07865, 0.8998, 0.8127, 0.791, 0.8434, 0.791, 0.8434, 0.8149, 0.8127, 0.8149, 0.1141, 0.803, 0.1754, 0.803, 0.1754, 0.827, 0.1141, 0.827, 0.2284, 0.6227, 0.2176, 0.6118, 0.2346, 0.5949, 0.2454, 0.6057, 0.1844, 0.3071, 0.1844, 0.3685, 0.1604, 0.3685, 0.1604, 0.3071, 0.2624, 0.5793, 0.2563, 0.5854, 0.2502, 0.5793, 0.2563, 0.5732, 0.8055, 0.144, 0.7441, 0.144, 0.7441, 0.12, 0.8055, 0.12, 0.4132, 0.4125, 0.4132, 0.3512, 0.4372, 0.3512, 0.4372, 0.4125, 0.2563, 0.5732, 0.2502, 0.5793, 0.244, 0.5732, 0.2502, 0.5671, 0.2061, 0.658, 0.2061, 0.7193, 0.1821, 0.7193, 0.1821, 0.658, 0.7441, 0.0213, 0.8055, 0.0213, 0.8055, 0.04528, 0.7441, 0.04528, 0.6391, 0.6878, 0.6825, 0.7312, 0.6608, 0.7529, 0.6174, 0.7095, 0.2061, 0.8644, 0.2061, 0.8404, 0.2292, 0.8404, 0.2292, 0.8644, 0.6976, 0.8149, 0.7207, 0.8149, 0.7207, 0.838, 0.6976, 0.9383, 0.7207, 0.9383, 0.7207, 0.9623, 0.6976, 0.9623, 0.7207, 0.8149, 0.7513, 0.8149, 0.7513, 0.838, 0.7207, 0.838, 0.5973, 0.4739, 0.5973, 0.5353, 0.5666, 0.5353, 0.5666, 0.4739, 0.5973, 0.2898, 0.5973, 0.3512, 0.5666, 0.3512, 0.5666, 0.2898, 0.8362, 0.1447, 0.8976, 0.1447, 0.8976, 0.1687, 0.8362, 0.1687, 0.8975, 0.2675, 0.8362, 0.2674, 0.8362, 0.2368, 0.8976, 0.2368, 0.1141, 0.9258, 0.08339, 0.9258, 0.08339, 0.9018, 0.1141, 0.9018, 0.7135, 0.2674, 0.6521, 0.2674, 0.6521, 0.2367, 0.7135, 0.2367, 0.8127, 0.8149, 0.8434, 0.8149, 0.8434, 0.838, 0.8127, 0.838, 0.8673, 0.6609, 0.9286, 0.6609, 0.9286, 0.7155, 0.8673, 0.7155, 0.2827, 0.6119, 0.2718, 0.6227, 0.2549, 0.6057, 0.2657, 0.5949, 0.2176, 0.5468, 0.2285, 0.5359, 0.2454, 0.5529, 0.2346, 0.5637, 0.5052, 0.2974, 0.5119, 0.2898, 0.5666, 0.2898, 0.5666, 0.3512, 0.5052, 0.3512, 0.2374, 0.2061, 0.2068, 0.1754, 0.2237, 0.1585, 0.2544, 0.1891, 0.8579, 0.03029, 0.8886, 0.06097, 0.8716, 0.07793, 0.8409, 0.04725, 0.782, 0.4125, 0.782, 0.4739, 0.7513, 0.4739, 0.7513, 0.4125, 0.8055, 0.0213, 0.8362, 0.0213, 0.8362, 0.04528, 0.8055, 0.04528, 0.5524, 0.601, 0.5958, 0.6444, 0.5741, 0.6661, 0.5307, 0.6227, 0.5474, 0.2518, 0.5464, 0.2467, 0.5919, 0.2164, 0.6259, 0.2675, 0.7513, 0.877, 0.8127, 0.877, 0.8127, 0.9009, 0.7513, 0.9009, 0.3819, 0.3295, 0.4125, 0.3602, 0.3956, 0.3771, 0.3649, 0.3464, 0.5493, 0.09728, 0.5834, 0.1483, 0.5578, 0.1654, 0.5238, 0.1143, 0.5979, 0.4125, 0.5979, 0.3512, 0.6219, 0.3512, 0.6219, 0.4125, 0.5973, 0.3512, 0.5973, 0.4125, 0.5666, 0.4125, 0.5666, 0.3512, 0.8362, 0.1066, 0.8362, 0.08266, 0.8592, 0.08266, 0.8592, 0.1066, 0.4125, 0.123, 0.4125, 0.1844, 0.3819, 0.1844, 0.3819, 0.123, 0.5973, 0.7843, 0.5973, 0.7776, 0.602, 0.7843, 0.000328, 0.1844, 0.0003281, 0.123, 0.03101, 0.123, 0.03101, 0.1844, 0.0003302, 0.3685, 0.0003287, 0.3071, 0.03101, 0.3071, 0.03101, 0.3685, 0.7748, 0.2674, 0.7135, 0.2674, 0.7135, 0.2367, 0.7748, 0.2367, 0.7445, 0.6302, 0.8059, 0.6302, 0.8059, 0.6609, 0.7445, 0.6609, 0.0003287, 0.3071, 0.0003274, 0.2458, 0.03101, 0.2458, 0.03101, 0.3071, 0.0003328, 0.4912, 0.0003316, 0.4299, 0.03101, 0.4299, 0.03101, 0.4912, 0.7441, 0.144, 0.7135, 0.144, 0.7135, 0.12, 0.7441, 0.12, 0.6976, 0.791, 0.7207, 0.791, 0.7207, 0.8149, 0.6976, 0.8149, 0.2061, 0.803, 0.2368, 0.803, 0.2368, 0.827, 0.2061, 0.827, 0.7207, 0.791, 0.7513, 0.791, 0.7513, 0.8149, 0.7207, 0.8149, 0.03101, 0.4912, 0.03101, 0.4299, 0.09237, 0.4299, 0.09237, 0.4836, 0.08567, 0.4912, 0.782, 0.2898, 0.782, 0.3512, 0.7513, 0.3512, 0.7513, 0.2898, 0.782, 0.4739, 0.782, 0.5353, 0.7513, 0.5353, 0.7513, 0.4739, 0.05271, 0.803, 0.08339, 0.803, 0.08339, 0.827, 0.05271, 0.827, 0.4132, 0.7536, 0.4746, 0.7536, 0.4746, 0.7776, 0.4132, 0.7776, 0.69, 0.7536, 0.7207, 0.7536, 0.7207, 0.7776, 0.69, 0.7776, 0.4472, 0.1654, 0.4132, 0.1143, 0.4331, 0.101, 0.4672, 0.1521, 0.2068, 0.3512, 0.2068, 0.2898, 0.2374, 0.2898, 0.2374, 0.3512, 0.4125, 0.1844, 0.4125, 0.2458, 0.3819, 0.2458, 0.3819, 0.1844, 0.8434, 0.9383, 0.8664, 0.9383, 0.8664, 0.9623, 0.8434, 0.9623, 0.6521, 0.1133, 0.6521, 0.08266, 0.6761, 0.08266, 0.6761, 0.1133, 0.6904, 0.1066, 0.6904, 0.08266, 0.7135, 0.08266, 0.7135, 0.1066, 0.8127, 0.7536, 0.8434, 0.7536, 0.8434, 0.7776, 0.8127, 0.7776, 0.2061, 0.9258, 0.1754, 0.9258, 0.1754, 0.9018, 0.2061, 0.9018, 0.2502, 0.5793, 0.244, 0.5854, 0.2379, 0.5793, 0.244, 0.5732, 0.7513, 0.8763, 0.7207, 0.8763, 0.7207, 0.8523, 0.7513, 0.8523, 0.09237, 0.3071, 0.1461, 0.3071, 0.1461, 0.3685, 0.09237, 0.3685, 0.8362, 0.2368, 0.8362, 0.1821, 0.8976, 0.1821, 0.8976, 0.2368, 0.7748, 0.2367, 0.7749, 0.1821, 0.8362, 0.1821, 0.8362, 0.2368, 0.9286, 0.7529, 0.8673, 0.7529, 0.8673, 0.7289, 0.9286, 0.7289, 0.09237, 0.4299, 0.09237, 0.3685, 0.1461, 0.3685, 0.1461, 0.4298, 0.03101, 0.4299, 0.03101, 0.3685, 0.09237, 0.3685, 0.09237, 0.4299, 0.03101, 0.3685, 0.03101, 0.3071, 0.09237, 0.3071, 0.09237, 0.3685, 0.1754, 0.2061, 0.1141, 0.2675, 0.09711, 0.2505, 0.1585, 0.1891, 0.09237, 0.4836, 0.09237, 0.4299, 0.1461, 0.4298, 0.03101, 0.1844, 0.03101, 0.123, 0.09237, 0.123, 0.09237, 0.1844, 0.03101, 0.123, 0.03101, 0.06169, 0.09237, 0.06169, 0.09237, 0.123, 0.3819, 0.0003276, 0.3819, 0.06169, 0.3205, 0.06169, 0.3205, 0.06169, 0.3819, 0.06169, 0.3819, 0.123, 0.3205, 0.123, 0.3205, 0.123, 0.3819, 0.123, 0.3819, 0.1844, 0.3205, 0.1844, 0.4783, 0.1446, 0.5238, 0.1143, 0.5578, 0.1654, 0.5124, 0.1957, 0.5052, 0.2974, 0.5052, 0.3512, 0.4515, 0.3512, 0.1141, 0.5966, 0.1141, 0.5429, 0.1678, 0.5966, 0.5052, 0.4125, 0.4515, 0.4125, 0.4515, 0.3512, 0.5052, 0.3512, 0.05271, 0.5966, 0.1141, 0.5966, 0.1141, 0.658, 0.05271, 0.658, 0.5052, 0.3512, 0.5666, 0.3512, 0.5666, 0.4125, 0.5052, 0.4125, 0.05271, 0.658, 0.1141, 0.658, 0.1141, 0.7193, 0.05271, 0.7193, 0.5052, 0.4125, 0.5666, 0.4125, 0.5666, 0.4739, 0.5052, 0.4739, 0.8975, 0.08266, 0.8975, 0.1133, 0.8736, 0.1133, 0.8736, 0.08266, 0.8741, 0.9997, 0.8434, 0.9997, 0.8434, 0.9757, 0.8741, 0.9757, 0.2988, 0.3512, 0.2988, 0.2993, 0.3507, 0.3512, 0.5124, 0.1957, 0.5578, 0.1654, 0.5919, 0.2164, 0.5464, 0.2467, 0.2374, 0.3512, 0.2988, 0.3512, 0.2988, 0.4125, 0.2374, 0.4125, 0.2374, 0.4125, 0.2988, 0.4125, 0.2988, 0.4739, 0.2374, 0.4739, 0.2374, 0.4739, 0.2988, 0.4739, 0.2374, 0.5353, 0.574, 0.7529, 0.5307, 0.7095, 0.5741, 0.6661, 0.6174, 0.7095, 0.5307, 0.7095, 0.4873, 0.6661, 0.5307, 0.6227, 0.5741, 0.6661, 0.7207, 0.9153, 0.7207, 0.9383, 0.6976, 0.9383, 0.4873, 0.6661, 0.4506, 0.6294, 0.4487, 0.6179, 0.4873, 0.5793, 0.5307, 0.6227, 0.69, 0.4739, 0.69, 0.4125, 0.7513, 0.4125, 0.7513, 0.4739, 0.69, 0.4125, 0.69, 0.3512, 0.7513, 0.3512, 0.7513, 0.4125, 0.6967, 0.5353, 0.69, 0.5276, 0.69, 0.4739, 0.7513, 0.4739, 0.7513, 0.5353, 0.4746, 0.7536, 0.536, 0.7536, 0.5359, 0.7776, 0.4746, 0.7776, 0.5359, 0.791, 0.5973, 0.791, 0.5973, 0.8457, 0.5359, 0.8457, 0.4443, 0.09356, 0.4898, 0.06324, 0.5238, 0.1143, 0.4783, 0.1446, 0.69, 0.3512, 0.6362, 0.3512, 0.69, 0.2974, 0.1141, 0.2241, 0.1754, 0.2854, 0.1585, 0.3024, 0.09711, 0.241, 0.8059, 0.6609, 0.8673, 0.6609, 0.8673, 0.7155, 0.8059, 0.7155, 0.2988, 0.3512, 0.3507, 0.3512, 0.3602, 0.3606, 0.3602, 0.4125, 0.2988, 0.4125, 0.574, 0.7529, 0.6174, 0.7095, 0.6608, 0.7529, 0.4873, 0.7528, 0.4506, 0.7161, 0.4506, 0.7027, 0.4873, 0.6661, 0.5307, 0.7095, 0.4873, 0.7528, 0.5307, 0.7095, 0.574, 0.7529, 0.8434, 0.7536, 0.8741, 0.7536, 0.8741, 0.7776, 0.8434, 0.7776, 0.03101, 0.06169, 0.03101, 0.0003274, 0.09237, 0.06169, 0.2061, 0.1754, 0.1754, 0.2061, 0.1585, 0.1891, 0.1891, 0.1585, 0.09237, 0.123, 0.09237, 0.06169, 0.1537, 0.123, 0.7445, 0.7222, 0.7378, 0.7222, 0.7398, 0.7175, 0.5973, 0.7776, 0.604, 0.7843, 0.602, 0.7843, 0.09237, 0.2363, 0.09237, 0.2458, 0.09237, 0.2534, 0.08567, 0.2458, 0.09237, 0.4836, 0.09237, 0.4912, 0.08567, 0.4912, 0.1585, 0.1891, 0.1443, 0.1844, 0.1537, 0.1749, 0.2544, 0.1891, 0.2591, 0.1749, 0.2686, 0.1844, 0.8976, 0.1687, 0.9052, 0.1754, 0.8976, 0.1754, 0.5052, 0.2974, 0.5052, 0.2898, 0.5052, 0.2803, 0.5119, 0.2898, 0.1141, 0.7731, 0.1141, 0.7807, 0.1141, 0.7902, 0.1074, 0.7807, 0.4331, 0.101, 0.4345, 0.09094, 0.4387, 0.09728, 0.3507, 0.3512, 0.3649, 0.3464, 0.3602, 0.3606, 0.4506, 0.7161, 0.4372, 0.7094, 0.4506, 0.7027, 0.69, 0.2974, 0.69, 0.2898, 0.6967, 0.2898, 0.4372, 0.6227, 0.4439, 0.6191, 0.4439, 0.6217, 0.4439, 0.6294, 0.8059, 0.7289, 0.7445, 0.7289, 0.7445, 0.7155, 0.8059, 0.7155, 0.8673, 0.7289, 0.8059, 0.7289, 0.8059, 0.7155, 0.8673, 0.7155, 0.7135, 0.1687, 0.7749, 0.1687, 0.7749, 0.1821, 0.7135, 0.1821, 0.7749, 0.1687, 0.8362, 0.1687, 0.8362, 0.1821, 0.7749, 0.1821, 0.4783, 0.1446, 0.5124, 0.1957, 0.5012, 0.2031, 0.4672, 0.1521, 0.5359, 0.791, 0.4746, 0.791, 0.4746, 0.7776, 0.5359, 0.7776, 0.5124, 0.1957, 0.5464, 0.2467, 0.5353, 0.2542, 0.5012, 0.2031, 0.5973, 0.791, 0.5359, 0.791, 0.5359, 0.7776, 0.5973, 0.7776, 0.1461, 0.4298, 0.1461, 0.3685, 0.1604, 0.3685, 0.1604, 0.4298, 0.8434, 0.7776, 0.8741, 0.7776, 0.8664, 0.791, 0.8434, 0.791, 0.7207, 0.791, 0.6976, 0.791, 0.69, 0.7776, 0.7207, 0.7776, 0.6833, 0.8149, 0.6833, 0.7843, 0.6976, 0.791, 0.6976, 0.8149, 0.7207, 0.838, 0.7513, 0.838, 0.7513, 0.8523, 0.7207, 0.8523, 0.8664, 0.8149, 0.8664, 0.791, 0.8808, 0.7843, 0.8808, 0.8149, 0.046, 0.8644, 0.04601, 0.8337, 0.06033, 0.8404, 0.06033, 0.8644, 0.08339, 0.827, 0.1141, 0.827, 0.1141, 0.8404, 0.08339, 0.8404, 0.6904, 0.08266, 0.6904, 0.1066, 0.6761, 0.1133, 0.6761, 0.08266, 0.1678, 0.658, 0.1678, 0.5966, 0.1821, 0.5966, 0.1821, 0.658, 0.7135, 0.12, 0.6828, 0.12, 0.6904, 0.1066, 0.7135, 0.1066, 0.4372, 0.4739, 0.4372, 0.4125, 0.4515, 0.4125, 0.4515, 0.4739, 0.2061, 0.8404, 0.1754, 0.8404, 0.1754, 0.827, 0.2061, 0.827, 0.2061, 0.9018, 0.1754, 0.9018, 0.1754, 0.8875, 0.2061, 0.8875, 0.8362, 0.12, 0.8055, 0.12, 0.8055, 0.1066, 0.8362, 0.1066, 0.8362, 0.05961, 0.8055, 0.05961, 0.8055, 0.04528, 0.8362, 0.04528, 0.8736, 0.08266, 0.8736, 0.1133, 0.8592, 0.1066, 0.8592, 0.08266, 0.7207, 0.9009, 0.7513, 0.9009, 0.7513, 0.9153, 0.7207, 0.9153, 0.4132, 0.02431, 0.4439, 0.02431, 0.4372, 0.03101, 0.4132, 0.03101, 0.8434, 0.9757, 0.8127, 0.9757, 0.8127, 0.9623, 0.8434, 0.9623, 0.8127, 0.9757, 0.7513, 0.9757, 0.7513, 0.9623, 0.8127, 0.9623, 0.7207, 0.9623, 0.7513, 0.9623, 0.7513, 0.9757, 0.7207, 0.9757, 0.6219, 0.4739, 0.6219, 0.4125, 0.6362, 0.4125, 0.6362, 0.4739, 0.6362, 0.3512, 0.6362, 0.4125, 0.6219, 0.4125, 0.6219, 0.3512, 0.1188, 0.5305, 0.1802, 0.5919, 0.1678, 0.5966, 0.1141, 0.5429, 0.1141, 0.7731, 0.1678, 0.7193, 0.1802, 0.7241, 0.1188, 0.7854, 0.4372, 0.7528, 0.4372, 0.7094, 0.4506, 0.7161, 0.4506, 0.7528, 0.3035, 0.2851, 0.3649, 0.3464, 0.3507, 0.3512, 0.2988, 0.2993, 0.6852, 0.54, 0.6239, 0.4786, 0.6362, 0.4739, 0.69, 0.5276, 0.4372, 0.7094, 0.4372, 0.6227, 0.4506, 0.6294, 0.4506, 0.7027, 0.6239, 0.3464, 0.6852, 0.2851, 0.69, 0.2974, 0.6362, 0.3512, 0.7207, 0.9757, 0.69, 0.9757, 0.6976, 0.9623, 0.7207, 0.9623, 0.6976, 0.9383, 0.6976, 0.9623, 0.6833, 0.969, 0.6833, 0.9383, 0.7207, 0.9153, 0.6976, 0.9383, 0.6852, 0.9336, 0.7159, 0.9029, 0.8434, 0.791, 0.8127, 0.791, 0.8127, 0.7776, 0.8434, 0.7776, 0.7207, 0.7776, 0.7513, 0.7776, 0.7513, 0.791, 0.7207, 0.791, 0.8434, 0.8523, 0.8127, 0.8523, 0.8127, 0.838, 0.8434, 0.838, 0.08339, 0.8404, 0.06033, 0.8404, 0.05271, 0.827, 0.08339, 0.827, 0.08339, 0.8875, 0.1141, 0.8875, 0.1141, 0.9018, 0.08339, 0.9018, 0.7135, 0.1066, 0.7441, 0.1066, 0.7441, 0.12, 0.7135, 0.12, 0.7135, 0.04528, 0.7441, 0.04528, 0.7441, 0.05961, 0.7135, 0.05961, 0.2061, 0.827, 0.2368, 0.827, 0.2292, 0.8404, 0.2061, 0.8404, 0.2292, 0.8644, 0.2292, 0.8404, 0.2435, 0.8337, 0.2435, 0.8644, 0.8362, 0.1066, 0.8592, 0.1066, 0.8669, 0.12, 0.8362, 0.12, 0.8434, 0.9153, 0.8127, 0.9153, 0.8127, 0.9009, 0.8434, 0.9009, 0.8434, 0.9623, 0.8664, 0.9623, 0.8741, 0.9757, 0.8434, 0.9757, 0.8409, 0.04725, 0.8716, 0.07793, 0.8592, 0.08266, 0.8362, 0.05961, 0.8481, 0.9029, 0.8788, 0.9336, 0.8664, 0.9383, 0.8434, 0.9153, 0.2061, 0.8875, 0.2292, 0.8644, 0.2415, 0.8691, 0.2108, 0.8998, 0.07865, 0.8998, 0.04797, 0.8691, 0.06033, 0.8644, 0.08339, 0.8875, 0.8434, 0.838, 0.8664, 0.8149, 0.8788, 0.8197, 0.8481, 0.8504, 0.6976, 0.8149, 0.7207, 0.838, 0.7159, 0.8504, 0.6852, 0.8197, 0.09237, 0.4836, 0.1461, 0.4298, 0.1585, 0.4346, 0.09711, 0.4959, 0.09237, 0.2363, 0.1443, 0.1844, 0.1585, 0.1891, 0.09711, 0.2505, 0.5052, 0.2974, 0.4515, 0.3512, 0.4391, 0.3464, 0.5005, 0.2851, 0.2332, 0.149, 0.2591, 0.1749, 0.2544, 0.1891, 0.2237, 0.1585, 0.1461, 0.3071, 0.09237, 0.2534, 0.09711, 0.241, 0.1585, 0.3024, 0.2686, 0.1844, 0.3205, 0.2363, 0.3158, 0.2505, 0.2544, 0.1891, 0.4515, 0.4739, 0.5052, 0.5276, 0.5005, 0.54, 0.4391, 0.4786, 0.1461, 0.3685, 0.1461, 0.3071, 0.1604, 0.3071, 0.1604, 0.3685, 0.7513, 0.7776, 0.8127, 0.7776, 0.8127, 0.791, 0.7513, 0.791, 0.7513, 0.838, 0.8127, 0.838, 0.8127, 0.8523, 0.7513, 0.8523, 0.678, 0.07792, 0.7087, 0.04724, 0.7135, 0.05961, 0.6904, 0.08266, 0.2454, 0.6057, 0.2346, 0.5949, 0.244, 0.5854, 0.2502, 0.5915, 0.8127, 0.9153, 0.7513, 0.9153, 0.7513, 0.9009, 0.8127, 0.9009, 0.2624, 0.5793, 0.2563, 0.5732, 0.2657, 0.5637, 0.2766, 0.5746, 0.8055, 0.05961, 0.7441, 0.05961, 0.7441, 0.04528, 0.8055, 0.04528, 0.8055, 0.12, 0.7441, 0.12, 0.7441, 0.1066, 0.8055, 0.1066, 0.1821, 0.658, 0.1821, 0.7193, 0.1678, 0.7193, 0.1678, 0.658, 0.2379, 0.5793, 0.244, 0.5854, 0.2346, 0.5949, 0.2237, 0.584, 0.2549, 0.5529, 0.2657, 0.5637, 0.2563, 0.5732, 0.2502, 0.5671, 0.2346, 0.5637, 0.2454, 0.5529, 0.2502, 0.5671, 0.244, 0.5732, 0.2237, 0.5746, 0.2346, 0.5637, 0.244, 0.5732, 0.2379, 0.5793, 0.1754, 0.9018, 0.1141, 0.9018, 0.1141, 0.8875, 0.1754, 0.8875, 0.1754, 0.8404, 0.1141, 0.8404, 0.1141, 0.827, 0.1754, 0.827, 0.4372, 0.4125, 0.4372, 0.3512, 0.4515, 0.3512, 0.4515, 0.4125, 0.2563, 0.5854, 0.2624, 0.5793, 0.2766, 0.5841, 0.2657, 0.5949, 0.2502, 0.5915, 0.2563, 0.5854, 0.2657, 0.5949, 0.2549, 0.6057, 0.9286, 0.7289, 0.8673, 0.7289, 0.8673, 0.7155, 0.9286, 0.7155, 0.8362, 0.1687, 0.8976, 0.1687, 0.8976, 0.1821, 0.8362, 0.1821, 0.4443, 0.09356, 0.4783, 0.1446, 0.4672, 0.1521, 0.4331, 0.101, 0.4746, 0.791, 0.4132, 0.791, 0.4132, 0.7776, 0.4746, 0.7776, 0.3861, 0.3866, 0.3602, 0.3606, 0.3649, 0.3464, 0.3956, 0.3771, 0.1891, 0.1585, 0.1585, 0.1891, 0.1537, 0.1749, 0.1797, 0.149, 0.7135, 0.1447, 0.7749, 0.1447, 0.7749, 0.1687, 0.7135, 0.1687, 0.7445, 0.7155, 0.7445, 0.7222, 0.7398, 0.7175])
me_grid.use_remesh_preserve_volume = False
me_grid.use_remesh_preserve_attributes = False
me_grid.use_mirror_vertex_groups = False
me_grid.update()

# ---- objects
ob_grid = bpy.data.objects.new('Grid', me_grid)
ob_lamp = bpy.data.objects.new('Lamp', light_lamp)
ob_camera = bpy.data.objects.new('Camera', cam_camera)

# ---- transforms, parenting, visibility, modifiers, constraints
ob_grid.location = (0.0, 0.0, 0.0)
ob_grid.lineart.crease_threshold = 0.0
_m = ob_grid.modifiers.new('EdgeSplit', 'EDGE_SPLIT')
_m.use_edge_angle = False
ob_lamp.location = (4.076, 1.005, 5.904)
ob_lamp.rotation_euler = (0.6503, 0.05522, 1.866)
ob_lamp.lock_rotations_4d = False
ob_lamp.empty_display_type = 'ARROWS'
ob_lamp.color = (0.0, 0.0, 0.0, 0.0)
ob_lamp.lineart.crease_threshold = 0.0
ob_camera.location = (26.92, -25.25, 15.99)
ob_camera.rotation_euler = (1.109, 0.01082, 0.8149)
ob_camera.lock_rotations_4d = False
ob_camera.empty_display_type = 'ARROWS'
ob_camera.color = (0.0, 0.0, 0.0, 0.0)
ob_camera.display_type = 'WIRE'
ob_camera.lineart.crease_threshold = 0.0

# ---- collection membership
col_collection_1.objects.link(ob_grid)
col_collection_1.objects.link(ob_lamp)
col_collection_1.objects.link(ob_camera)

# ---- scene / render settings (as saved in the file)
scene.camera = ob_camera
scene.frame_start = 1; scene.frame_end = 250; scene.frame_set(1)
scene.render.engine = 'BLENDER_EEVEE_NEXT'
scene.render.image_settings.color_mode = 'RGB'
scene.render.image_settings.compression = 90
scene.render.resolution_percentage = 50
scene.render.dither_intensity = 0.0
scene.render.bake_margin = 2
scene.render.bake_bias = 0.0
scene.cycles.use_denoising = False
scene.cycles.samples = 10
scene.cycles.sampling_pattern = 'TABULATED_SOBOL'
scene.cycles.light_sampling_threshold = 0.0
scene.cycles.use_adaptive_sampling = False
scene.cycles.use_light_tree = False
scene.cycles.blur_glossy = 0.0
scene.cycles.volume_bounces = 1
scene.cycles.pixel_filter_type = 'GAUSSIAN'
scene.cycles.sample_clamp_indirect = 0.0
scene.view_settings.view_transform = 'Standard'
bpy.context.view_layer.update()
